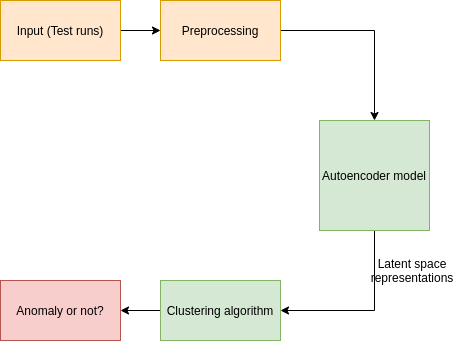

The diagram above was exported from draw.io. Its source (the exported page's mxGraphModel, read from the mxfile embedded in the PNG):
<mxGraphModel dx="1037" dy="848" grid="1" gridSize="10" guides="1" tooltips="1" connect="1" arrows="1" fold="1" page="1" pageScale="1" pageWidth="827" pageHeight="1169" math="0" shadow="0">
  <root>
    <mxCell id="0" />
    <mxCell id="1" parent="0" />
    <mxCell id="AyHGK6CEOOAOZ7dLV72Z-7" style="edgeStyle=orthogonalEdgeStyle;rounded=0;orthogonalLoop=1;jettySize=auto;html=1;exitX=1;exitY=0.5;exitDx=0;exitDy=0;entryX=0;entryY=0.5;entryDx=0;entryDy=0;" edge="1" parent="1" source="AyHGK6CEOOAOZ7dLV72Z-1" target="AyHGK6CEOOAOZ7dLV72Z-2">
      <mxGeometry relative="1" as="geometry" />
    </mxCell>
    <mxCell id="AyHGK6CEOOAOZ7dLV72Z-1" value="Input (Test runs)" style="rounded=0;whiteSpace=wrap;html=1;fillColor=#ffe6cc;strokeColor=#d79b00;" vertex="1" parent="1">
      <mxGeometry x="40" y="120" width="120" height="60" as="geometry" />
    </mxCell>
    <mxCell id="AyHGK6CEOOAOZ7dLV72Z-8" style="edgeStyle=orthogonalEdgeStyle;rounded=0;orthogonalLoop=1;jettySize=auto;html=1;exitX=1;exitY=0.5;exitDx=0;exitDy=0;entryX=0.5;entryY=0;entryDx=0;entryDy=0;" edge="1" parent="1" source="AyHGK6CEOOAOZ7dLV72Z-2" target="AyHGK6CEOOAOZ7dLV72Z-3">
      <mxGeometry relative="1" as="geometry" />
    </mxCell>
    <mxCell id="AyHGK6CEOOAOZ7dLV72Z-2" value="Preprocessing" style="rounded=0;whiteSpace=wrap;html=1;fillColor=#ffe6cc;strokeColor=#d79b00;" vertex="1" parent="1">
      <mxGeometry x="200" y="120" width="120" height="60" as="geometry" />
    </mxCell>
    <mxCell id="AyHGK6CEOOAOZ7dLV72Z-13" style="edgeStyle=orthogonalEdgeStyle;rounded=0;orthogonalLoop=1;jettySize=auto;html=1;exitX=0.5;exitY=1;exitDx=0;exitDy=0;entryX=1;entryY=0.5;entryDx=0;entryDy=0;" edge="1" parent="1" source="AyHGK6CEOOAOZ7dLV72Z-3" target="AyHGK6CEOOAOZ7dLV72Z-4">
      <mxGeometry relative="1" as="geometry" />
    </mxCell>
    <mxCell id="AyHGK6CEOOAOZ7dLV72Z-3" value="Autoencoder model" style="whiteSpace=wrap;html=1;aspect=fixed;fillColor=#d5e8d4;strokeColor=#82b366;" vertex="1" parent="1">
      <mxGeometry x="359" y="240" width="110" height="110" as="geometry" />
    </mxCell>
    <mxCell id="AyHGK6CEOOAOZ7dLV72Z-10" style="edgeStyle=orthogonalEdgeStyle;rounded=0;orthogonalLoop=1;jettySize=auto;html=1;exitX=0;exitY=0.5;exitDx=0;exitDy=0;" edge="1" parent="1" source="AyHGK6CEOOAOZ7dLV72Z-4" target="AyHGK6CEOOAOZ7dLV72Z-5">
      <mxGeometry relative="1" as="geometry" />
    </mxCell>
    <mxCell id="AyHGK6CEOOAOZ7dLV72Z-4" value="Clustering algorithm" style="rounded=0;whiteSpace=wrap;html=1;fillColor=#d5e8d4;strokeColor=#82b366;" vertex="1" parent="1">
      <mxGeometry x="200" y="400" width="120" height="60" as="geometry" />
    </mxCell>
    <mxCell id="AyHGK6CEOOAOZ7dLV72Z-5" value="Anomaly or not?" style="rounded=0;whiteSpace=wrap;html=1;fillColor=#f8cecc;strokeColor=#b85450;" vertex="1" parent="1">
      <mxGeometry x="40" y="400" width="120" height="60" as="geometry" />
    </mxCell>
    <mxCell id="AyHGK6CEOOAOZ7dLV72Z-11" value="Latent space representations" style="text;html=1;strokeColor=none;fillColor=none;align=center;verticalAlign=middle;whiteSpace=wrap;rounded=0;" vertex="1" parent="1">
      <mxGeometry x="435" y="380" width="34" height="20" as="geometry" />
    </mxCell>
  </root>
</mxGraphModel>